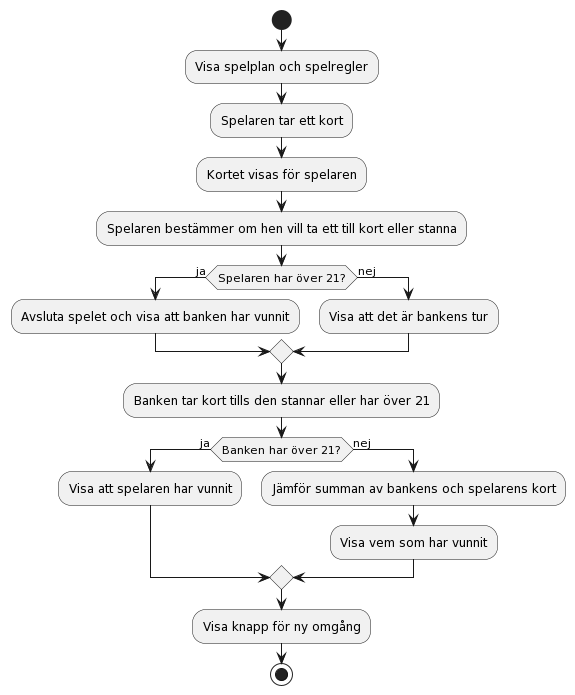

The diagram above was rendered by PlantUML. Its source (embedded in the PNG):
@startuml
start

:Visa spelplan och spelregler;
:Spelaren tar ett kort;
:Kortet visas för spelaren;
:Spelaren bestämmer om hen vill ta ett till kort eller stanna;
if (Spelaren har över 21?) then (ja)
  :Avsluta spelet och visa att banken har vunnit;
else (nej)
  :Visa att det är bankens tur;
endif
:Banken tar kort tills den stannar eller har över 21;
if (Banken har över 21?) then (ja)
  :Visa att spelaren har vunnit;
else (nej)
  :Jämför summan av bankens och spelarens kort;
  :Visa vem som har vunnit;
endif
:Visa knapp för ny omgång;
stop
@enduml